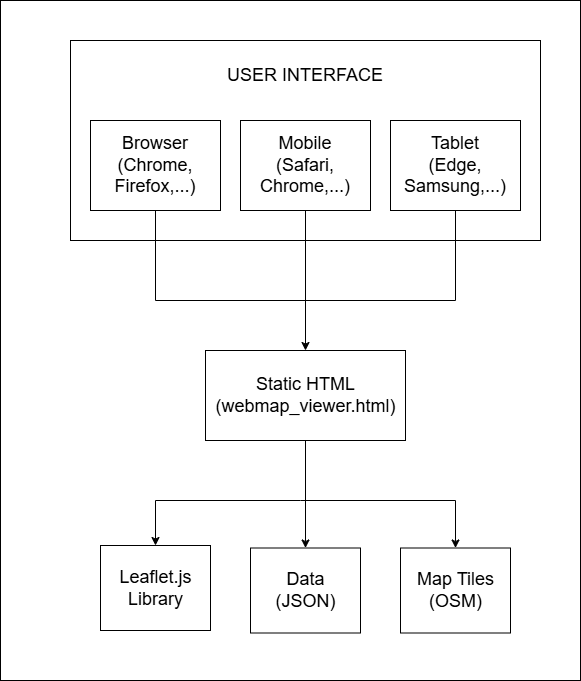

The diagram above was exported from draw.io. Its source (the exported page's mxGraphModel, read from the mxfile embedded in the PNG):
<mxGraphModel dx="1213" dy="730" grid="1" gridSize="10" guides="1" tooltips="1" connect="1" arrows="1" fold="1" page="1" pageScale="1" pageWidth="827" pageHeight="1169" math="0" shadow="0">
  <root>
    <mxCell id="0" />
    <mxCell id="1" parent="0" />
    <mxCell id="MS__QfBvs3dbz0H0tr4R-1" value="" style="rounded=0;whiteSpace=wrap;html=1;" vertex="1" parent="1">
      <mxGeometry x="130" y="40" width="580" height="680" as="geometry" />
    </mxCell>
    <mxCell id="er7PvTfSh4opcf0x3VgJ-3" value="" style="rounded=0;whiteSpace=wrap;html=1;" parent="1" vertex="1">
      <mxGeometry x="200" y="80" width="470" height="200" as="geometry" />
    </mxCell>
    <mxCell id="er7PvTfSh4opcf0x3VgJ-4" value="USER INTERFACE" style="text;html=1;whiteSpace=wrap;strokeColor=none;fillColor=none;align=center;verticalAlign=middle;rounded=0;fontSize=18;" parent="1" vertex="1">
      <mxGeometry x="346" y="100" width="178" height="30" as="geometry" />
    </mxCell>
    <mxCell id="er7PvTfSh4opcf0x3VgJ-5" value="" style="rounded=0;whiteSpace=wrap;html=1;" parent="1" vertex="1">
      <mxGeometry x="220" y="160" width="130" height="90" as="geometry" />
    </mxCell>
    <mxCell id="er7PvTfSh4opcf0x3VgJ-7" value="Browser (Chrome, Firefox,...)" style="text;html=1;whiteSpace=wrap;strokeColor=none;fillColor=none;align=center;verticalAlign=middle;rounded=0;fontSize=18;" parent="1" vertex="1">
      <mxGeometry x="235" y="167.5" width="100" height="75" as="geometry" />
    </mxCell>
    <mxCell id="er7PvTfSh4opcf0x3VgJ-8" value="" style="rounded=0;whiteSpace=wrap;html=1;" parent="1" vertex="1">
      <mxGeometry x="370" y="160" width="130" height="90" as="geometry" />
    </mxCell>
    <mxCell id="er7PvTfSh4opcf0x3VgJ-9" value="Mobile (Safari, Chrome,...)" style="text;html=1;whiteSpace=wrap;strokeColor=none;fillColor=none;align=center;verticalAlign=middle;rounded=0;fontSize=18;" parent="1" vertex="1">
      <mxGeometry x="385" y="167.5" width="100" height="75" as="geometry" />
    </mxCell>
    <mxCell id="er7PvTfSh4opcf0x3VgJ-10" value="" style="rounded=0;whiteSpace=wrap;html=1;" parent="1" vertex="1">
      <mxGeometry x="520" y="160" width="130" height="90" as="geometry" />
    </mxCell>
    <mxCell id="er7PvTfSh4opcf0x3VgJ-11" value="Tablet (Edge, Samsung,...)" style="text;html=1;whiteSpace=wrap;strokeColor=none;fillColor=none;align=center;verticalAlign=middle;rounded=0;fontSize=18;" parent="1" vertex="1">
      <mxGeometry x="535" y="167.5" width="100" height="75" as="geometry" />
    </mxCell>
    <mxCell id="er7PvTfSh4opcf0x3VgJ-13" value="" style="rounded=0;whiteSpace=wrap;html=1;" parent="1" vertex="1">
      <mxGeometry x="335" y="390" width="200" height="90" as="geometry" />
    </mxCell>
    <mxCell id="er7PvTfSh4opcf0x3VgJ-15" value="Static HTML (webmap_viewer.html)" style="text;html=1;whiteSpace=wrap;strokeColor=none;fillColor=none;align=center;verticalAlign=middle;rounded=0;fontSize=18;" parent="1" vertex="1">
      <mxGeometry x="338.75" y="405" width="192.5" height="60" as="geometry" />
    </mxCell>
    <mxCell id="er7PvTfSh4opcf0x3VgJ-16" value="" style="endArrow=classic;html=1;rounded=0;exitX=0.5;exitY=1;exitDx=0;exitDy=0;entryX=0.5;entryY=0;entryDx=0;entryDy=0;" parent="1" source="er7PvTfSh4opcf0x3VgJ-8" target="er7PvTfSh4opcf0x3VgJ-13" edge="1">
      <mxGeometry width="50" height="50" relative="1" as="geometry">
        <mxPoint x="440" y="350" as="sourcePoint" />
        <mxPoint x="490" y="300" as="targetPoint" />
      </mxGeometry>
    </mxCell>
    <mxCell id="er7PvTfSh4opcf0x3VgJ-17" value="" style="endArrow=none;html=1;rounded=0;exitX=0.5;exitY=1;exitDx=0;exitDy=0;entryX=0.5;entryY=1;entryDx=0;entryDy=0;" parent="1" source="er7PvTfSh4opcf0x3VgJ-5" target="er7PvTfSh4opcf0x3VgJ-10" edge="1">
      <mxGeometry width="50" height="50" relative="1" as="geometry">
        <mxPoint x="300" y="370" as="sourcePoint" />
        <mxPoint x="440" y="340" as="targetPoint" />
        <Array as="points">
          <mxPoint x="285" y="340" />
          <mxPoint x="585" y="340" />
        </Array>
      </mxGeometry>
    </mxCell>
    <mxCell id="er7PvTfSh4opcf0x3VgJ-18" value="" style="rounded=0;whiteSpace=wrap;html=1;" parent="1" vertex="1">
      <mxGeometry x="230" y="585" width="110" height="85" as="geometry" />
    </mxCell>
    <mxCell id="er7PvTfSh4opcf0x3VgJ-19" value="Leaflet.js Library" style="text;html=1;whiteSpace=wrap;strokeColor=none;fillColor=none;align=center;verticalAlign=middle;rounded=0;fontSize=18;" parent="1" vertex="1">
      <mxGeometry x="237.5" y="593.75" width="95" height="67.5" as="geometry" />
    </mxCell>
    <mxCell id="er7PvTfSh4opcf0x3VgJ-20" value="" style="rounded=0;whiteSpace=wrap;html=1;" parent="1" vertex="1">
      <mxGeometry x="380" y="587.5" width="110" height="85" as="geometry" />
    </mxCell>
    <mxCell id="er7PvTfSh4opcf0x3VgJ-24" value="Data&lt;div&gt;(JSON)&lt;/div&gt;" style="text;html=1;whiteSpace=wrap;strokeColor=none;fillColor=none;align=center;verticalAlign=middle;rounded=0;fontSize=18;" parent="1" vertex="1">
      <mxGeometry x="387.5" y="596.25" width="95" height="67.5" as="geometry" />
    </mxCell>
    <mxCell id="er7PvTfSh4opcf0x3VgJ-25" value="" style="rounded=0;whiteSpace=wrap;html=1;" parent="1" vertex="1">
      <mxGeometry x="530" y="587.5" width="110" height="85" as="geometry" />
    </mxCell>
    <mxCell id="er7PvTfSh4opcf0x3VgJ-26" value="Map Tiles&lt;div&gt;(OSM)&lt;/div&gt;" style="text;html=1;whiteSpace=wrap;strokeColor=none;fillColor=none;align=center;verticalAlign=middle;rounded=0;fontSize=18;" parent="1" vertex="1">
      <mxGeometry x="537.5" y="596.25" width="95" height="67.5" as="geometry" />
    </mxCell>
    <mxCell id="er7PvTfSh4opcf0x3VgJ-29" value="" style="endArrow=classic;html=1;rounded=0;exitX=0.5;exitY=1;exitDx=0;exitDy=0;entryX=0.5;entryY=0;entryDx=0;entryDy=0;" parent="1" source="er7PvTfSh4opcf0x3VgJ-13" target="er7PvTfSh4opcf0x3VgJ-20" edge="1">
      <mxGeometry width="50" height="50" relative="1" as="geometry">
        <mxPoint x="450" y="560" as="sourcePoint" />
        <mxPoint x="500" y="510" as="targetPoint" />
      </mxGeometry>
    </mxCell>
    <mxCell id="er7PvTfSh4opcf0x3VgJ-30" value="" style="endArrow=classic;html=1;rounded=0;entryX=0.5;entryY=0;entryDx=0;entryDy=0;" parent="1" target="er7PvTfSh4opcf0x3VgJ-18" edge="1">
      <mxGeometry width="50" height="50" relative="1" as="geometry">
        <mxPoint x="430" y="540" as="sourcePoint" />
        <mxPoint x="510" y="500" as="targetPoint" />
        <Array as="points">
          <mxPoint x="285" y="540" />
        </Array>
      </mxGeometry>
    </mxCell>
    <mxCell id="er7PvTfSh4opcf0x3VgJ-31" value="" style="endArrow=classic;html=1;rounded=0;entryX=0.5;entryY=0;entryDx=0;entryDy=0;" parent="1" target="er7PvTfSh4opcf0x3VgJ-25" edge="1">
      <mxGeometry width="50" height="50" relative="1" as="geometry">
        <mxPoint x="430" y="540" as="sourcePoint" />
        <mxPoint x="480" y="490" as="targetPoint" />
        <Array as="points">
          <mxPoint x="585" y="540" />
        </Array>
      </mxGeometry>
    </mxCell>
  </root>
</mxGraphModel>